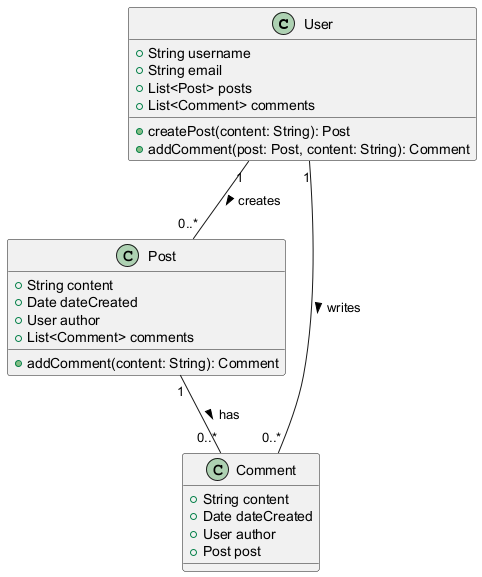

The diagram above was rendered by PlantUML. Its source (embedded in the PNG):
@startuml
class User {
    +String username
    +String email
    +List<Post> posts
    +List<Comment> comments
    +createPost(content: String): Post
    +addComment(post: Post, content: String): Comment
}

class Post {
    +String content
    +Date dateCreated
    +User author
    +List<Comment> comments
    +addComment(content: String): Comment
}

class Comment {
    +String content
    +Date dateCreated
    +User author
    +Post post
}

User "1" -- "0..*" Post : creates >
Post "1" -- "0..*" Comment : has >
User "1" -- "0..*" Comment : writes >
@enduml